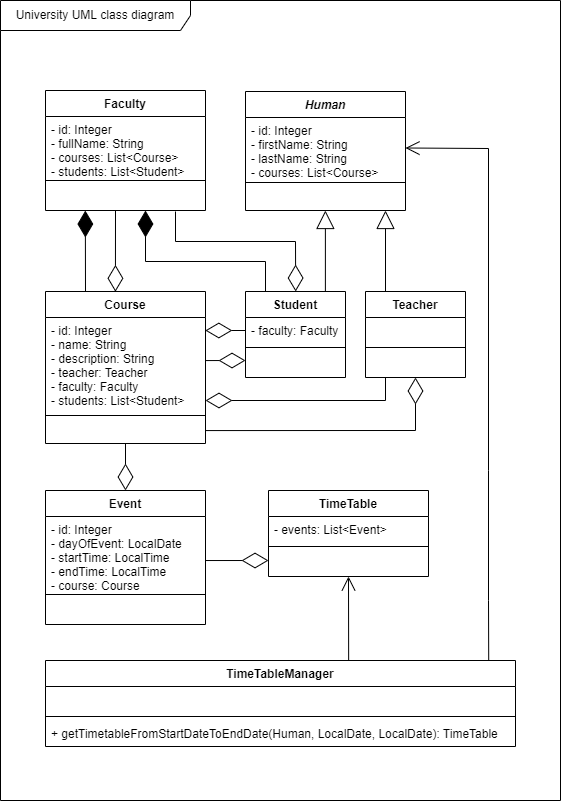

The diagram above was exported from draw.io. Its source (the exported page's mxGraphModel, read from the mxfile embedded in the PNG):
<mxGraphModel dx="1483" dy="927" grid="1" gridSize="10" guides="1" tooltips="1" connect="1" arrows="1" fold="1" page="1" pageScale="1" pageWidth="583" pageHeight="827" math="0" shadow="0">
  <root>
    <mxCell id="0" />
    <mxCell id="1" parent="0" />
    <mxCell id="nS6bDSJzzxCFfr0Nf_a--57" value="University UML class diagram" style="shape=umlFrame;whiteSpace=wrap;html=1;width=190;height=30;" parent="1" vertex="1">
      <mxGeometry x="12" y="10" width="560" height="800" as="geometry" />
    </mxCell>
    <mxCell id="nS6bDSJzzxCFfr0Nf_a--1" value="Course" style="swimlane;fontStyle=1;align=center;verticalAlign=top;childLayout=stackLayout;horizontal=1;startSize=26;horizontalStack=0;resizeParent=1;resizeParentMax=0;resizeLast=0;collapsible=1;marginBottom=0;" parent="1" vertex="1">
      <mxGeometry x="57" y="301" width="160" height="152" as="geometry" />
    </mxCell>
    <mxCell id="nS6bDSJzzxCFfr0Nf_a--2" value="- id: Integer&#10;- name: String&#10;- description: String&#10;- teacher: Teacher&#10;- faculty: Faculty&#10;- students: List&lt;Student&gt;" style="text;strokeColor=none;fillColor=none;align=left;verticalAlign=top;spacingLeft=4;spacingRight=4;overflow=hidden;rotatable=0;points=[[0,0.5],[1,0.5]];portConstraint=eastwest;" parent="nS6bDSJzzxCFfr0Nf_a--1" vertex="1">
      <mxGeometry y="26" width="160" height="94" as="geometry" />
    </mxCell>
    <mxCell id="nS6bDSJzzxCFfr0Nf_a--3" value="" style="line;strokeWidth=1;fillColor=none;align=left;verticalAlign=middle;spacingTop=-1;spacingLeft=3;spacingRight=3;rotatable=0;labelPosition=right;points=[];portConstraint=eastwest;" parent="nS6bDSJzzxCFfr0Nf_a--1" vertex="1">
      <mxGeometry y="120" width="160" height="8" as="geometry" />
    </mxCell>
    <mxCell id="nS6bDSJzzxCFfr0Nf_a--4" value=" " style="text;strokeColor=none;fillColor=none;align=left;verticalAlign=top;spacingLeft=4;spacingRight=4;overflow=hidden;rotatable=0;points=[[0,0.5],[1,0.5]];portConstraint=eastwest;" parent="nS6bDSJzzxCFfr0Nf_a--1" vertex="1">
      <mxGeometry y="128" width="160" height="24" as="geometry" />
    </mxCell>
    <mxCell id="nS6bDSJzzxCFfr0Nf_a--6" value="Human" style="swimlane;fontStyle=3;align=center;verticalAlign=top;childLayout=stackLayout;horizontal=1;startSize=26;horizontalStack=0;resizeParent=1;resizeParentMax=0;resizeLast=0;collapsible=1;marginBottom=0;" parent="1" vertex="1">
      <mxGeometry x="257" y="101" width="160" height="119" as="geometry" />
    </mxCell>
    <mxCell id="nS6bDSJzzxCFfr0Nf_a--7" value="- id: Integer&#10;- firstName: String&#10;- lastName: String&#10;- courses: List&lt;Course&gt;" style="text;strokeColor=none;fillColor=none;align=left;verticalAlign=top;spacingLeft=4;spacingRight=4;overflow=hidden;rotatable=0;points=[[0,0.5],[1,0.5]];portConstraint=eastwest;" parent="nS6bDSJzzxCFfr0Nf_a--6" vertex="1">
      <mxGeometry y="26" width="160" height="61" as="geometry" />
    </mxCell>
    <mxCell id="nS6bDSJzzxCFfr0Nf_a--8" value="" style="line;strokeWidth=1;fillColor=none;align=left;verticalAlign=middle;spacingTop=-1;spacingLeft=3;spacingRight=3;rotatable=0;labelPosition=right;points=[];portConstraint=eastwest;" parent="nS6bDSJzzxCFfr0Nf_a--6" vertex="1">
      <mxGeometry y="87" width="160" height="8" as="geometry" />
    </mxCell>
    <mxCell id="nS6bDSJzzxCFfr0Nf_a--9" value=" " style="text;strokeColor=none;fillColor=none;align=left;verticalAlign=top;spacingLeft=4;spacingRight=4;overflow=hidden;rotatable=0;points=[[0,0.5],[1,0.5]];portConstraint=eastwest;" parent="nS6bDSJzzxCFfr0Nf_a--6" vertex="1">
      <mxGeometry y="95" width="160" height="24" as="geometry" />
    </mxCell>
    <mxCell id="nS6bDSJzzxCFfr0Nf_a--12" value="Student" style="swimlane;fontStyle=1;align=center;verticalAlign=top;childLayout=stackLayout;horizontal=1;startSize=26;horizontalStack=0;resizeParent=1;resizeParentMax=0;resizeLast=0;collapsible=1;marginBottom=0;" parent="1" vertex="1">
      <mxGeometry x="257" y="301" width="100" height="86" as="geometry" />
    </mxCell>
    <mxCell id="nS6bDSJzzxCFfr0Nf_a--13" value="- faculty: Faculty" style="text;strokeColor=none;fillColor=none;align=left;verticalAlign=top;spacingLeft=4;spacingRight=4;overflow=hidden;rotatable=0;points=[[0,0.5],[1,0.5]];portConstraint=eastwest;" parent="nS6bDSJzzxCFfr0Nf_a--12" vertex="1">
      <mxGeometry y="26" width="100" height="26" as="geometry" />
    </mxCell>
    <mxCell id="nS6bDSJzzxCFfr0Nf_a--14" value="" style="line;strokeWidth=1;fillColor=none;align=left;verticalAlign=middle;spacingTop=-1;spacingLeft=3;spacingRight=3;rotatable=0;labelPosition=right;points=[];portConstraint=eastwest;" parent="nS6bDSJzzxCFfr0Nf_a--12" vertex="1">
      <mxGeometry y="52" width="100" height="8" as="geometry" />
    </mxCell>
    <mxCell id="nS6bDSJzzxCFfr0Nf_a--15" value=" " style="text;strokeColor=none;fillColor=none;align=left;verticalAlign=top;spacingLeft=4;spacingRight=4;overflow=hidden;rotatable=0;points=[[0,0.5],[1,0.5]];portConstraint=eastwest;" parent="nS6bDSJzzxCFfr0Nf_a--12" vertex="1">
      <mxGeometry y="60" width="100" height="26" as="geometry" />
    </mxCell>
    <mxCell id="nS6bDSJzzxCFfr0Nf_a--16" value="Teacher" style="swimlane;fontStyle=1;align=center;verticalAlign=top;childLayout=stackLayout;horizontal=1;startSize=26;horizontalStack=0;resizeParent=1;resizeParentMax=0;resizeLast=0;collapsible=1;marginBottom=0;" parent="1" vertex="1">
      <mxGeometry x="377" y="301" width="100" height="86" as="geometry" />
    </mxCell>
    <mxCell id="nS6bDSJzzxCFfr0Nf_a--17" value=" " style="text;strokeColor=none;fillColor=none;align=left;verticalAlign=top;spacingLeft=4;spacingRight=4;overflow=hidden;rotatable=0;points=[[0,0.5],[1,0.5]];portConstraint=eastwest;" parent="nS6bDSJzzxCFfr0Nf_a--16" vertex="1">
      <mxGeometry y="26" width="100" height="26" as="geometry" />
    </mxCell>
    <mxCell id="nS6bDSJzzxCFfr0Nf_a--18" value="" style="line;strokeWidth=1;fillColor=none;align=left;verticalAlign=middle;spacingTop=-1;spacingLeft=3;spacingRight=3;rotatable=0;labelPosition=right;points=[];portConstraint=eastwest;" parent="nS6bDSJzzxCFfr0Nf_a--16" vertex="1">
      <mxGeometry y="52" width="100" height="8" as="geometry" />
    </mxCell>
    <mxCell id="nS6bDSJzzxCFfr0Nf_a--19" value=" " style="text;strokeColor=none;fillColor=none;align=left;verticalAlign=top;spacingLeft=4;spacingRight=4;overflow=hidden;rotatable=0;points=[[0,0.5],[1,0.5]];portConstraint=eastwest;" parent="nS6bDSJzzxCFfr0Nf_a--16" vertex="1">
      <mxGeometry y="60" width="100" height="26" as="geometry" />
    </mxCell>
    <mxCell id="nS6bDSJzzxCFfr0Nf_a--22" value="" style="endArrow=block;endSize=16;endFill=0;html=1;rounded=0;entryX=0.25;entryY=1.017;entryDx=0;entryDy=0;entryPerimeter=0;" parent="1" edge="1">
      <mxGeometry width="160" relative="1" as="geometry">
        <mxPoint x="397" y="301" as="sourcePoint" />
        <mxPoint x="397" y="219.99799999999988" as="targetPoint" />
      </mxGeometry>
    </mxCell>
    <mxCell id="nS6bDSJzzxCFfr0Nf_a--26" value="" style="endArrow=diamondThin;endFill=0;endSize=24;html=1;rounded=0;entryX=0.126;entryY=-0.002;entryDx=0;entryDy=0;entryPerimeter=0;" parent="1" edge="1">
      <mxGeometry width="160" relative="1" as="geometry">
        <mxPoint x="187" y="221" as="sourcePoint" />
        <mxPoint x="307.1600000000001" y="300.99600000000004" as="targetPoint" />
        <Array as="points">
          <mxPoint x="187" y="251" />
          <mxPoint x="307" y="251" />
        </Array>
      </mxGeometry>
    </mxCell>
    <mxCell id="nS6bDSJzzxCFfr0Nf_a--27" value="" style="endArrow=diamondThin;endFill=0;endSize=24;html=1;rounded=0;exitX=0.284;exitY=0.999;exitDx=0;exitDy=0;exitPerimeter=0;entryX=0.437;entryY=0.002;entryDx=0;entryDy=0;entryPerimeter=0;" parent="1" target="nS6bDSJzzxCFfr0Nf_a--1" edge="1">
      <mxGeometry width="160" relative="1" as="geometry">
        <mxPoint x="127" y="220.00400000000002" as="sourcePoint" />
        <mxPoint x="127" y="260" as="targetPoint" />
      </mxGeometry>
    </mxCell>
    <mxCell id="nS6bDSJzzxCFfr0Nf_a--28" value="Faculty" style="swimlane;fontStyle=1;align=center;verticalAlign=top;childLayout=stackLayout;horizontal=1;startSize=26;horizontalStack=0;resizeParent=1;resizeParentMax=0;resizeLast=0;collapsible=1;marginBottom=0;" parent="1" vertex="1">
      <mxGeometry x="57" y="100" width="160" height="120" as="geometry" />
    </mxCell>
    <mxCell id="nS6bDSJzzxCFfr0Nf_a--29" value="- id: Integer&#10;- fullName: String&#10;- courses: List&lt;Course&gt;&#10;- students: List&lt;Student&gt;" style="text;strokeColor=none;fillColor=none;align=left;verticalAlign=top;spacingLeft=4;spacingRight=4;overflow=hidden;rotatable=0;points=[[0,0.5],[1,0.5]];portConstraint=eastwest;" parent="nS6bDSJzzxCFfr0Nf_a--28" vertex="1">
      <mxGeometry y="26" width="160" height="60" as="geometry" />
    </mxCell>
    <mxCell id="nS6bDSJzzxCFfr0Nf_a--30" value="" style="line;strokeWidth=1;fillColor=none;align=left;verticalAlign=middle;spacingTop=-1;spacingLeft=3;spacingRight=3;rotatable=0;labelPosition=right;points=[];portConstraint=eastwest;" parent="nS6bDSJzzxCFfr0Nf_a--28" vertex="1">
      <mxGeometry y="86" width="160" height="8" as="geometry" />
    </mxCell>
    <mxCell id="nS6bDSJzzxCFfr0Nf_a--31" value=" " style="text;strokeColor=none;fillColor=none;align=left;verticalAlign=top;spacingLeft=4;spacingRight=4;overflow=hidden;rotatable=0;points=[[0,0.5],[1,0.5]];portConstraint=eastwest;" parent="nS6bDSJzzxCFfr0Nf_a--28" vertex="1">
      <mxGeometry y="94" width="160" height="26" as="geometry" />
    </mxCell>
    <mxCell id="nS6bDSJzzxCFfr0Nf_a--33" value="" style="endArrow=diamondThin;endFill=1;endSize=24;html=1;rounded=0;entryX=0.249;entryY=1.002;entryDx=0;entryDy=0;entryPerimeter=0;exitX=0.25;exitY=0;exitDx=0;exitDy=0;" parent="1" source="nS6bDSJzzxCFfr0Nf_a--1" target="nS6bDSJzzxCFfr0Nf_a--31" edge="1">
      <mxGeometry width="160" relative="1" as="geometry">
        <mxPoint x="177" y="261" as="sourcePoint" />
        <mxPoint x="87" y="231" as="targetPoint" />
      </mxGeometry>
    </mxCell>
    <mxCell id="nS6bDSJzzxCFfr0Nf_a--36" value="" style="endArrow=diamondThin;endFill=1;endSize=24;html=1;rounded=0;entryX=0.249;entryY=1.002;entryDx=0;entryDy=0;entryPerimeter=0;exitX=0.2;exitY=0;exitDx=0;exitDy=0;exitPerimeter=0;" parent="1" source="nS6bDSJzzxCFfr0Nf_a--12" edge="1">
      <mxGeometry width="160" relative="1" as="geometry">
        <mxPoint x="157.15999999999997" y="300.95" as="sourcePoint" />
        <mxPoint x="157" y="220.0019999999999" as="targetPoint" />
        <Array as="points">
          <mxPoint x="277" y="271" />
          <mxPoint x="157" y="271" />
        </Array>
      </mxGeometry>
    </mxCell>
    <mxCell id="nS6bDSJzzxCFfr0Nf_a--37" value="" style="endArrow=block;endSize=16;endFill=0;html=1;rounded=0;entryX=0.25;entryY=1.017;entryDx=0;entryDy=0;entryPerimeter=0;" parent="1" edge="1">
      <mxGeometry width="160" relative="1" as="geometry">
        <mxPoint x="336.89" y="300.99999999999994" as="sourcePoint" />
        <mxPoint x="336.89" y="219.99799999999988" as="targetPoint" />
      </mxGeometry>
    </mxCell>
    <mxCell id="nS6bDSJzzxCFfr0Nf_a--42" value="" style="endArrow=diamondThin;endFill=0;endSize=24;html=1;rounded=0;entryX=0;entryY=0.5;entryDx=0;entryDy=0;exitX=1.001;exitY=0.139;exitDx=0;exitDy=0;exitPerimeter=0;" parent="1" edge="1">
      <mxGeometry width="160" relative="1" as="geometry">
        <mxPoint x="217.16" y="370.06600000000003" as="sourcePoint" />
        <mxPoint x="257" y="370" as="targetPoint" />
      </mxGeometry>
    </mxCell>
    <mxCell id="nS6bDSJzzxCFfr0Nf_a--43" value="" style="endArrow=diamondThin;endFill=0;endSize=24;html=1;rounded=0;entryX=0;entryY=0.5;entryDx=0;entryDy=0;" parent="1" edge="1">
      <mxGeometry width="160" relative="1" as="geometry">
        <mxPoint x="257" y="340" as="sourcePoint" />
        <mxPoint x="216.84000000000003" y="340" as="targetPoint" />
      </mxGeometry>
    </mxCell>
    <mxCell id="nS6bDSJzzxCFfr0Nf_a--44" value="" style="endArrow=diamondThin;endFill=0;endSize=24;html=1;rounded=0;entryX=0.5;entryY=1;entryDx=0;entryDy=0;exitX=1.001;exitY=0.139;exitDx=0;exitDy=0;exitPerimeter=0;" parent="1" target="nS6bDSJzzxCFfr0Nf_a--16" edge="1">
      <mxGeometry width="160" relative="1" as="geometry">
        <mxPoint x="217.31999999999996" y="440.06600000000003" as="sourcePoint" />
        <mxPoint x="257.15999999999997" y="440" as="targetPoint" />
        <Array as="points">
          <mxPoint x="427" y="440" />
        </Array>
      </mxGeometry>
    </mxCell>
    <mxCell id="nS6bDSJzzxCFfr0Nf_a--45" value="" style="endArrow=diamondThin;endFill=0;endSize=24;html=1;rounded=0;entryX=0;entryY=0.5;entryDx=0;entryDy=0;exitX=0.2;exitY=0.998;exitDx=0;exitDy=0;exitPerimeter=0;" parent="1" source="nS6bDSJzzxCFfr0Nf_a--19" edge="1">
      <mxGeometry width="160" relative="1" as="geometry">
        <mxPoint x="397" y="390" as="sourcePoint" />
        <mxPoint x="217.00000000000003" y="410" as="targetPoint" />
        <Array as="points">
          <mxPoint x="397" y="410" />
        </Array>
      </mxGeometry>
    </mxCell>
    <mxCell id="nS6bDSJzzxCFfr0Nf_a--46" value="Event" style="swimlane;fontStyle=1;align=center;verticalAlign=top;childLayout=stackLayout;horizontal=1;startSize=26;horizontalStack=0;resizeParent=1;resizeParentMax=0;resizeLast=0;collapsible=1;marginBottom=0;" parent="1" vertex="1">
      <mxGeometry x="57" y="500" width="160" height="134" as="geometry" />
    </mxCell>
    <mxCell id="nS6bDSJzzxCFfr0Nf_a--47" value="- id: Integer&#10;- dayOfEvent: LocalDate&#10;- startTime: LocalTime&#10;- endTime: LocalTime&#10;- course: Course" style="text;strokeColor=none;fillColor=none;align=left;verticalAlign=top;spacingLeft=4;spacingRight=4;overflow=hidden;rotatable=0;points=[[0,0.5],[1,0.5]];portConstraint=eastwest;" parent="nS6bDSJzzxCFfr0Nf_a--46" vertex="1">
      <mxGeometry y="26" width="160" height="74" as="geometry" />
    </mxCell>
    <mxCell id="nS6bDSJzzxCFfr0Nf_a--48" value="" style="line;strokeWidth=1;fillColor=none;align=left;verticalAlign=middle;spacingTop=-1;spacingLeft=3;spacingRight=3;rotatable=0;labelPosition=right;points=[];portConstraint=eastwest;" parent="nS6bDSJzzxCFfr0Nf_a--46" vertex="1">
      <mxGeometry y="100" width="160" height="8" as="geometry" />
    </mxCell>
    <mxCell id="nS6bDSJzzxCFfr0Nf_a--49" value=" " style="text;strokeColor=none;fillColor=none;align=left;verticalAlign=top;spacingLeft=4;spacingRight=4;overflow=hidden;rotatable=0;points=[[0,0.5],[1,0.5]];portConstraint=eastwest;" parent="nS6bDSJzzxCFfr0Nf_a--46" vertex="1">
      <mxGeometry y="108" width="160" height="26" as="geometry" />
    </mxCell>
    <mxCell id="nS6bDSJzzxCFfr0Nf_a--50" value="" style="endArrow=diamondThin;endFill=0;endSize=24;html=1;rounded=0;entryX=0.5;entryY=0;entryDx=0;entryDy=0;exitX=0.5;exitY=1;exitDx=0;exitDy=0;" parent="1" source="nS6bDSJzzxCFfr0Nf_a--1" target="nS6bDSJzzxCFfr0Nf_a--46" edge="1">
      <mxGeometry width="160" relative="1" as="geometry">
        <mxPoint x="327" y="550" as="sourcePoint" />
        <mxPoint x="487" y="550" as="targetPoint" />
      </mxGeometry>
    </mxCell>
    <mxCell id="nS6bDSJzzxCFfr0Nf_a--51" value="TimeTableManager" style="swimlane;fontStyle=1;align=center;verticalAlign=top;childLayout=stackLayout;horizontal=1;startSize=26;horizontalStack=0;resizeParent=1;resizeParentMax=0;resizeLast=0;collapsible=1;marginBottom=0;" parent="1" vertex="1">
      <mxGeometry x="57" y="670" width="470" height="86" as="geometry" />
    </mxCell>
    <mxCell id="nS6bDSJzzxCFfr0Nf_a--52" value=" " style="text;strokeColor=none;fillColor=none;align=left;verticalAlign=top;spacingLeft=4;spacingRight=4;overflow=hidden;rotatable=0;points=[[0,0.5],[1,0.5]];portConstraint=eastwest;" parent="nS6bDSJzzxCFfr0Nf_a--51" vertex="1">
      <mxGeometry y="26" width="470" height="26" as="geometry" />
    </mxCell>
    <mxCell id="nS6bDSJzzxCFfr0Nf_a--53" value="" style="line;strokeWidth=1;fillColor=none;align=left;verticalAlign=middle;spacingTop=-1;spacingLeft=3;spacingRight=3;rotatable=0;labelPosition=right;points=[];portConstraint=eastwest;" parent="nS6bDSJzzxCFfr0Nf_a--51" vertex="1">
      <mxGeometry y="52" width="470" height="8" as="geometry" />
    </mxCell>
    <mxCell id="nS6bDSJzzxCFfr0Nf_a--54" value="+ getTimetableFromStartDateToEndDate(Human, LocalDate, LocalDate): TimeTable" style="text;strokeColor=none;fillColor=none;align=left;verticalAlign=top;spacingLeft=4;spacingRight=4;overflow=hidden;rotatable=0;points=[[0,0.5],[1,0.5]];portConstraint=eastwest;" parent="nS6bDSJzzxCFfr0Nf_a--51" vertex="1">
      <mxGeometry y="60" width="470" height="26" as="geometry" />
    </mxCell>
    <mxCell id="nS6bDSJzzxCFfr0Nf_a--56" value="" style="endArrow=open;endFill=1;endSize=12;html=1;rounded=0;entryX=1;entryY=0.5;entryDx=0;entryDy=0;exitX=0.943;exitY=-0.007;exitDx=0;exitDy=0;exitPerimeter=0;" parent="1" source="nS6bDSJzzxCFfr0Nf_a--51" target="nS6bDSJzzxCFfr0Nf_a--7" edge="1">
      <mxGeometry width="160" relative="1" as="geometry">
        <mxPoint x="367" y="490" as="sourcePoint" />
        <mxPoint x="577" y="460" as="targetPoint" />
        <Array as="points">
          <mxPoint x="500" y="610" />
          <mxPoint x="500" y="480" />
          <mxPoint x="500" y="158" />
        </Array>
      </mxGeometry>
    </mxCell>
    <mxCell id="EHsp_xylHEKycxsd7Jp0-1" value="TimeTable" style="swimlane;fontStyle=1;align=center;verticalAlign=top;childLayout=stackLayout;horizontal=1;startSize=26;horizontalStack=0;resizeParent=1;resizeParentMax=0;resizeLast=0;collapsible=1;marginBottom=0;" parent="1" vertex="1">
      <mxGeometry x="280" y="500" width="160" height="86" as="geometry" />
    </mxCell>
    <mxCell id="EHsp_xylHEKycxsd7Jp0-2" value="- events: List&lt;Event&gt;" style="text;strokeColor=none;fillColor=none;align=left;verticalAlign=top;spacingLeft=4;spacingRight=4;overflow=hidden;rotatable=0;points=[[0,0.5],[1,0.5]];portConstraint=eastwest;" parent="EHsp_xylHEKycxsd7Jp0-1" vertex="1">
      <mxGeometry y="26" width="160" height="26" as="geometry" />
    </mxCell>
    <mxCell id="EHsp_xylHEKycxsd7Jp0-3" value="" style="line;strokeWidth=1;fillColor=none;align=left;verticalAlign=middle;spacingTop=-1;spacingLeft=3;spacingRight=3;rotatable=0;labelPosition=right;points=[];portConstraint=eastwest;" parent="EHsp_xylHEKycxsd7Jp0-1" vertex="1">
      <mxGeometry y="52" width="160" height="8" as="geometry" />
    </mxCell>
    <mxCell id="EHsp_xylHEKycxsd7Jp0-4" value=" " style="text;strokeColor=none;fillColor=none;align=left;verticalAlign=top;spacingLeft=4;spacingRight=4;overflow=hidden;rotatable=0;points=[[0,0.5],[1,0.5]];portConstraint=eastwest;" parent="EHsp_xylHEKycxsd7Jp0-1" vertex="1">
      <mxGeometry y="60" width="160" height="26" as="geometry" />
    </mxCell>
    <mxCell id="EHsp_xylHEKycxsd7Jp0-5" value="" style="endArrow=diamondThin;endFill=0;endSize=24;html=1;rounded=0;entryX=0;entryY=0.385;entryDx=0;entryDy=0;exitX=1;exitY=0.595;exitDx=0;exitDy=0;exitPerimeter=0;entryPerimeter=0;" parent="1" source="nS6bDSJzzxCFfr0Nf_a--47" target="EHsp_xylHEKycxsd7Jp0-4" edge="1">
      <mxGeometry width="160" relative="1" as="geometry">
        <mxPoint x="216.99999999999997" y="571.066" as="sourcePoint" />
        <mxPoint x="256.84" y="571" as="targetPoint" />
      </mxGeometry>
    </mxCell>
    <mxCell id="EHsp_xylHEKycxsd7Jp0-6" value="" style="endArrow=open;endFill=1;endSize=12;html=1;rounded=0;exitX=0.645;exitY=0;exitDx=0;exitDy=0;exitPerimeter=0;entryX=0.5;entryY=1;entryDx=0;entryDy=0;" parent="1" source="nS6bDSJzzxCFfr0Nf_a--51" target="EHsp_xylHEKycxsd7Jp0-1" edge="1">
      <mxGeometry width="160" relative="1" as="geometry">
        <mxPoint x="520" y="586" as="sourcePoint" />
        <mxPoint x="680" y="586" as="targetPoint" />
      </mxGeometry>
    </mxCell>
  </root>
</mxGraphModel>